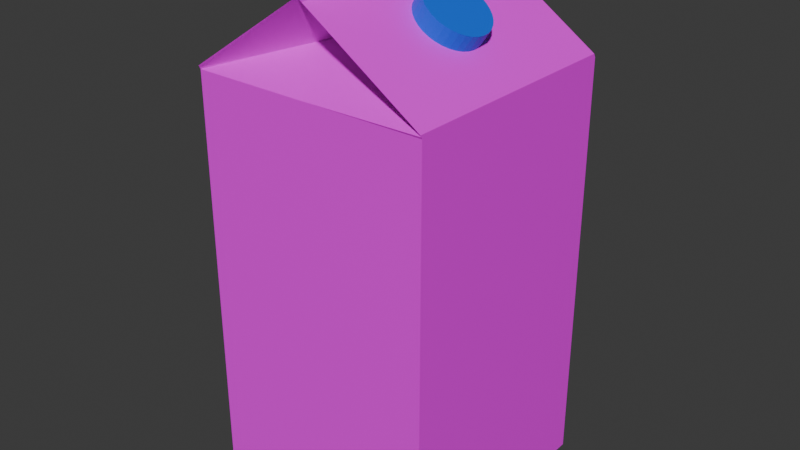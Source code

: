 # Source: Milk_1.blend  (saved by Blender 4.0.36; exported with 4.5.12 LTS)
import bpy
from mathutils import Matrix  # noqa: F401  (used for matrix-valued properties, if any)

bpy.ops.wm.read_factory_settings(use_empty=True)
scene = bpy.context.scene
scene.name = 'Scene'

# ---- collections
col_collection = bpy.data.collections.new('Collection'); scene.collection.children.link(col_collection)

# ---- images (referenced by path relative to the original .blend; pixels are not part of the script)
import os
ASSET_DIR = os.environ.get("B2B_ASSET_DIR", "")  # directory of the original .blend (textures are referenced by path, not embedded)
HERE = os.path.dirname(os.path.abspath(__file__))  # packed textures are extracted next to this script under _unpacked/

def load_image(name, relpath, width, height, colorspace="sRGB"):
    """Load a texture the original file referenced (path relative to the .blend, or extracted next to this script)."""
    p = next((c for c in (os.path.join(HERE, relpath), os.path.join(ASSET_DIR, relpath)) if relpath and os.path.exists(c)), "")
    if p:
        img = bpy.data.images.load(p, check_existing=True)
        img.name = name
    else:  # same state as the original file: an image datablock whose file is absent (Cycles renders it pink)
        img = bpy.data.images.new(name, width, height)
        img.source = "FILE"
        img.filepath = "//" + (relpath or name)
    img.colorspace_settings.name = colorspace
    return img
img_milk_carton_jpg = load_image('Milk Carton.jpg', 'Milk Carton.jpg', 1024, 1024, 'sRGB')

# ---- materials (node trees are filled in below, after node groups)
mat_material = bpy.data.materials.new('Material')
mat_material.use_transparent_shadow = False
mat_material_002 = bpy.data.materials.new('Material.002')
mat_material_002.use_transparent_shadow = False

# ---- material node trees
mat_material.use_nodes = True; mat_material.node_tree.nodes.clear()
_N = mat_material.node_tree.nodes; _L = mat_material.node_tree.links
n0 = _N.new('ShaderNodeBsdfPrincipled'); n0.name = 'Principled BSDF'; n0.location = (10, 300)
n0.inputs[3].default_value = 1.45
n1 = _N.new('ShaderNodeOutputMaterial'); n1.name = 'Material Output'; n1.location = (300, 300)
n2 = _N.new('ShaderNodeTexImage'); n2.name = 'Image Texture'; n2.location = (-280, 275)
n2.image = img_milk_carton_jpg
_L.new(n0.outputs[0], n1.inputs[0])
_L.new(n2.outputs[0], n0.inputs[0])
n1.is_active_output = True
mat_material_002.use_nodes = True; mat_material_002.node_tree.nodes.clear()
_N = mat_material_002.node_tree.nodes; _L = mat_material_002.node_tree.links
n0 = _N.new('ShaderNodeBsdfPrincipled'); n0.name = 'Principled BSDF'; n0.location = (10, 300)
n0.inputs[0].default_value = (0.004969, 0.1334, 0.8039, 1.0)
n0.inputs[3].default_value = 1.45
n1 = _N.new('ShaderNodeOutputMaterial'); n1.name = 'Material Output'; n1.location = (300, 300)
_L.new(n0.outputs[0], n1.inputs[0])
n1.is_active_output = True

# ---- world
world_world = bpy.data.worlds.new('World'); scene.world = world_world
world_world.use_nodes = True; world_world.node_tree.nodes.clear()
_N = world_world.node_tree.nodes; _L = world_world.node_tree.links
n0 = _N.new('ShaderNodeOutputWorld'); n0.name = 'World Output'; n0.location = (300, 300)
n1 = _N.new('ShaderNodeBackground'); n1.name = 'Background'; n1.location = (10, 300)
n1.inputs[0].default_value = (0.05088, 0.05088, 0.05088, 1.0)
_L.new(n1.outputs[0], n0.inputs[0])
n0.is_active_output = True
world_world.color = (0.05088, 0.05088, 0.05088)
world_world.use_sun_shadow = False
world_world.sun_shadow_jitter_overblur = 0.0

# ---- meshes
me_cube_001 = bpy.data.meshes.new('Cube.001')
me_cube_001.from_pydata([(-0.1038, -0.2089, 0.1035), (-0.1038, 0.1546, 0.1035), (-0.1038, -0.2089, -0.104), (-0.1038, 0.1546, -0.104), (0.1037, -0.2089, 0.1035), (0.1037, 0.1546, 0.1035), (0.1037, -0.2089, -0.104), (0.1037, 0.1546, -0.104), (-6.336e-05, -0.2089, -0.104), (-6.336e-05, 0.1546, -0.104), (-6.336e-05, -0.2089, 0.1035), (-6.336e-05, 0.1546, 0.1035), (-0.1038, 0.1578, 0.1052), (-0.1038, 0.1578, -0.1023), (-5.897e-05, 0.2272, -0.1023), (0.1037, 0.1578, -0.1023), (0.1037, 0.1578, 0.1052), (-5.897e-05, 0.2272, 0.1052), (-5.897e-05, 0.249, -0.1023), (-5.897e-05, 0.249, 0.1052), (0.1037, 0.1562, -0.1032), (0.1037, 0.1562, 0.1043), (-6.116e-05, 0.1911, 0.06802), (-0.1038, 0.1562, -0.1032), (-6.116e-05, 0.1911, -0.06556), (-0.1038, 0.1562, 0.1043), (0.004242, 0.2244, -0.1023), (0.004242, 0.2244, 0.1052), (0.004242, 0.249, -0.1023), (0.004242, 0.249, 0.1052), (-0.1038, -0.1298, 0.1035), (-0.1038, -0.1298, -0.104), (0.1037, -0.1298, -0.104), (0.1037, -0.1298, 0.1035), (-6.336e-05, -0.1298, 0.1035), (-6.336e-05, -0.1298, -0.104), (-0.1038, 0.1262, 0.1035), (-0.1038, 0.1262, -0.104), (0.1037, 0.1262, -0.104), (0.1037, 0.1262, 0.1035), (-6.336e-05, 0.1262, 0.1035), (-6.336e-05, 0.1262, -0.104)], [], [(36, 1, 3, 37), (41, 9, 7, 38), (38, 7, 5, 39), (40, 11, 1, 36), (8, 6, 4, 10), (22, 21, 16, 17), (21, 20, 15, 16), (2, 8, 10, 0), (39, 5, 11, 40), (37, 3, 9, 41), (14, 13, 12, 17), (15, 14, 17, 16), (24, 23, 13, 14), (23, 25, 12, 13), (25, 22, 17, 12), (20, 24, 14, 15), (18, 28, 26, 14), (7, 9, 24, 20), (1, 11, 22, 25), (3, 1, 25, 23), (9, 3, 23, 24), (5, 7, 20, 21), (11, 5, 21, 22), (27, 26, 28, 29), (19, 29, 28, 18), (14, 26, 27, 17), (17, 27, 29, 19), (14, 17, 19, 18), (2, 31, 35, 8), (4, 33, 34, 10), (10, 34, 30, 0), (6, 32, 33, 4), (8, 35, 32, 6), (0, 30, 31, 2), (31, 37, 41, 35), (33, 39, 40, 34), (34, 40, 36, 30), (32, 38, 39, 33), (35, 41, 38, 32), (30, 36, 37, 31)])
me_cube_001.polygons.foreach_set('material_index', [1, 1, 1, 1, 1, 1, 1, 1, 1, 1, 1, 1, 1, 1, 1, 1, 1, 1, 1, 1, 1, 1, 1, 1, 0, 0, 1, 1, 1, 1, 1, 1, 1, 1, 1, 1, 1, 1, 1, 1])
_uv = me_cube_001.uv_layers.new(name='UVMap')
_uv.uv.foreach_set('vector', [0.4942, 0.7169, 0.4942, 0.7169, 0.4937, 0.7169, 0.4937, 0.7169, 0.4934, 0.7169, 0.4934, 0.7169, 0.4931, 0.7169, 0.4931, 0.7169, 0.5021, 0.7233, 0.5021, 0.7242, 0.4898, 0.7241, 0.4898, 0.7233, 0.4923, 0.7169, 0.4923, 0.7169, 0.492, 0.7169, 0.492, 0.7169, 0.2701, 0.305, 0.2701, 0.3088, 0.2244, 0.3086, 0.2245, 0.3048, 0.2014, 0.3161, 0.2242, 0.3162, 0.2242, 0.3162, 0.2014, 0.3161, 0.9319, 0.8676, 0.3181, 0.8655, 0.3181, 0.8655, 0.9319, 0.8676, 0.2702, 0.3012, 0.2701, 0.305, 0.2245, 0.3048, 0.2245, 0.301, 0.4925, 0.7169, 0.4925, 0.7169, 0.4923, 0.7169, 0.4923, 0.7169, 0.4937, 0.7169, 0.4937, 0.7169, 0.4934, 0.7169, 0.4934, 0.7169, 0.2698, 0.3202, 0.2697, 0.3239, 0.224, 0.3238, 0.2241, 0.32, 0.9938, 0.8621, 0.9944, 1.0, 0.01076, 1.002, 0.01021, 0.864, 0.2927, 0.3165, 0.3156, 0.3165, 0.3156, 0.3165, 0.2927, 0.3165, 0.3156, 0.3165, 0.3612, 0.3167, 0.3612, 0.3167, 0.3156, 0.3165, 0.1785, 0.316, 0.2014, 0.3161, 0.2014, 0.3161, 0.1785, 0.316, 0.2699, 0.3164, 0.2927, 0.3165, 0.2927, 0.3165, 0.2699, 0.3164, 0.4926, 0.7016, 0.4926, 0.7016, 0.4926, 0.7016, 0.4926, 0.7016, 0.2699, 0.3164, 0.2927, 0.3165, 0.2927, 0.3165, 0.2699, 0.3164, 0.1785, 0.316, 0.2014, 0.3161, 0.2014, 0.3161, 0.1785, 0.316, 0.3156, 0.3165, 0.3612, 0.3167, 0.3612, 0.3167, 0.3156, 0.3165, 0.2927, 0.3165, 0.3156, 0.3165, 0.3156, 0.3165, 0.2927, 0.3165, 0.9319, 0.8676, 0.3181, 0.8655, 0.3181, 0.8655, 0.9319, 0.8676, 0.2014, 0.3161, 0.2242, 0.3162, 0.2242, 0.3162, 0.2014, 0.3161, 0.4888, 0.7039, 0.4936, 0.7039, 0.4936, 0.7039, 0.4888, 0.7039, 0.4297, 0.6187, 0.4297, 0.6187, 0.4297, 0.6187, 0.4297, 0.6187, 0.75, 0.5, 0.75, 0.5, 0.75, 0.75, 0.75, 0.75, 0.4926, 0.7016, 0.4926, 0.7016, 0.4926, 0.7016, 0.4926, 0.7016, 0.4926, 0.7016, 0.4926, 0.7016, 0.4926, 0.7016, 0.4926, 0.7016, 0.4883, 0.6738, 0.4883, 0.6797, 0.4817, 0.6791, 0.4817, 0.6731, 0.4826, 0.6738, 0.4827, 0.6759, 0.4765, 0.6772, 0.4763, 0.6751, 0.4763, 0.6751, 0.4765, 0.6772, 0.4702, 0.6785, 0.4701, 0.6764, 0.4855, 0.662, 0.4855, 0.6807, 0.4635, 0.6807, 0.4635, 0.662, 0.4817, 0.6731, 0.4817, 0.6791, 0.475, 0.6785, 0.475, 0.6725, 0.4715, 0.6761, 0.4715, 0.6761, 0.4705, 0.6761, 0.4705, 0.6761, 0.3157, 0.3098, 0.3156, 0.316, 0.2927, 0.3159, 0.2929, 0.3097, 0.2244, 0.3094, 0.2242, 0.3156, 0.2014, 0.3155, 0.2015, 0.3093, 0.2015, 0.3093, 0.2014, 0.3155, 0.1785, 0.3154, 0.1787, 0.3092, 0.784, 0.3407, 0.784, 0.9056, 0.409, 0.9056, 0.4091, 0.3406, 0.2929, 0.3097, 0.2927, 0.3159, 0.2699, 0.3158, 0.27, 0.3096, 0.3614, 0.3099, 0.3612, 0.3161, 0.3156, 0.316, 0.3157, 0.3098])
me_cube_001.materials.append(None)
me_cube_001.materials.append(mat_material)
me_cube_001.update()
me_cylinder = bpy.data.meshes.new('Cylinder')
me_cylinder.from_pydata([(0.04421, 0.02344, 0.4121), (0.05516, 0.02344, 0.4281), (0.04874, 0.0229, 0.409), (0.05969, 0.0229, 0.425), (0.05309, 0.0213, 0.406), (0.06404, 0.0213, 0.422), (0.0571, 0.0187, 0.4033), (0.06805, 0.0187, 0.4193), (0.06061, 0.0152, 0.4009), (0.07156, 0.0152, 0.4169), (0.0635, 0.01094, 0.3989), (0.07445, 0.01094, 0.4149), (0.06564, 0.006085, 0.3974), (0.07659, 0.006085, 0.4134), (0.06696, 0.0008117, 0.3965), (0.07791, 0.0008117, 0.4125), (0.06741, -0.004672, 0.3962), (0.07836, -0.004672, 0.4122), (0.06696, -0.01016, 0.3965), (0.07791, -0.01016, 0.4125), (0.06564, -0.01543, 0.3974), (0.07659, -0.01543, 0.4134), (0.0635, -0.02029, 0.3989), (0.07445, -0.02029, 0.4149), (0.06061, -0.02455, 0.4009), (0.07156, -0.02455, 0.4169), (0.0571, -0.02805, 0.4033), (0.06805, -0.02805, 0.4193), (0.05309, -0.03064, 0.406), (0.06404, -0.03064, 0.422), (0.04874, -0.03224, 0.409), (0.05969, -0.03224, 0.425), (0.04421, -0.03278, 0.4121), (0.05516, -0.03278, 0.4281), (0.03969, -0.03224, 0.4152), (0.05064, -0.03224, 0.4312), (0.03534, -0.03064, 0.4182), (0.04629, -0.03064, 0.4342), (0.03133, -0.02805, 0.4209), (0.04228, -0.02805, 0.4369), (0.02781, -0.02455, 0.4233), (0.03876, -0.02455, 0.4393), (0.02493, -0.02029, 0.4253), (0.03588, -0.02029, 0.4413), (0.02278, -0.01543, 0.4268), (0.03373, -0.01543, 0.4428), (0.02146, -0.01016, 0.4277), (0.03241, -0.01016, 0.4437), (0.02102, -0.004672, 0.428), (0.03197, -0.004672, 0.444), (0.02146, 0.0008117, 0.4277), (0.03241, 0.0008117, 0.4437), (0.02278, 0.006085, 0.4268), (0.03373, 0.006085, 0.4428), (0.02493, 0.01094, 0.4253), (0.03588, 0.01094, 0.4413), (0.02781, 0.0152, 0.4233), (0.03876, 0.0152, 0.4393), (0.03133, 0.0187, 0.4209), (0.04228, 0.0187, 0.4369), (0.03534, 0.0213, 0.4182), (0.04629, 0.0213, 0.4342), (0.03969, 0.0229, 0.4152), (0.05064, 0.0229, 0.4312)], [], [(0, 1, 3, 2), (2, 3, 5, 4), (4, 5, 7, 6), (6, 7, 9, 8), (8, 9, 11, 10), (10, 11, 13, 12), (12, 13, 15, 14), (14, 15, 17, 16), (16, 17, 19, 18), (18, 19, 21, 20), (20, 21, 23, 22), (22, 23, 25, 24), (24, 25, 27, 26), (26, 27, 29, 28), (28, 29, 31, 30), (30, 31, 33, 32), (32, 33, 35, 34), (34, 35, 37, 36), (36, 37, 39, 38), (38, 39, 41, 40), (40, 41, 43, 42), (42, 43, 45, 44), (44, 45, 47, 46), (46, 47, 49, 48), (48, 49, 51, 50), (50, 51, 53, 52), (52, 53, 55, 54), (54, 55, 57, 56), (56, 57, 59, 58), (58, 59, 61, 60), (3, 1, 63, 61, 59, 57, 55, 53, 51, 49, 47, 45, 43, 41, 39, 37, 35, 33, 31, 29, 27, 25, 23, 21, 19, 17, 15, 13, 11, 9, 7, 5), (60, 61, 63, 62), (62, 63, 1, 0), (0, 2, 4, 6, 8, 10, 12, 14, 16, 18, 20, 22, 24, 26, 28, 30, 32, 34, 36, 38, 40, 42, 44, 46, 48, 50, 52, 54, 56, 58, 60, 62)])
_uv = me_cylinder.uv_layers.new(name='UVMap')
_uv.uv.foreach_set('vector', [1.0, 0.5, 1.0, 1.0, 0.9688, 1.0, 0.9688, 0.5, 0.9688, 0.5, 0.9688, 1.0, 0.9375, 1.0, 0.9375, 0.5, 0.9375, 0.5, 0.9375, 1.0, 0.9062, 1.0, 0.9062, 0.5, 0.9062, 0.5, 0.9062, 1.0, 0.875, 1.0, 0.875, 0.5, 0.875, 0.5, 0.875, 1.0, 0.8438, 1.0, 0.8438, 0.5, 0.8438, 0.5, 0.8438, 1.0, 0.8125, 1.0, 0.8125, 0.5, 0.8125, 0.5, 0.8125, 1.0, 0.7812, 1.0, 0.7812, 0.5, 0.7812, 0.5, 0.7812, 1.0, 0.75, 1.0, 0.75, 0.5, 0.75, 0.5, 0.75, 1.0, 0.7188, 1.0, 0.7188, 0.5, 0.7188, 0.5, 0.7188, 1.0, 0.6875, 1.0, 0.6875, 0.5, 0.6875, 0.5, 0.6875, 1.0, 0.6562, 1.0, 0.6562, 0.5, 0.6562, 0.5, 0.6562, 1.0, 0.625, 1.0, 0.625, 0.5, 0.625, 0.5, 0.625, 1.0, 0.5938, 1.0, 0.5938, 0.5, 0.5938, 0.5, 0.5938, 1.0, 0.5625, 1.0, 0.5625, 0.5, 0.5625, 0.5, 0.5625, 1.0, 0.5312, 1.0, 0.5312, 0.5, 0.5312, 0.5, 0.5312, 1.0, 0.5, 1.0, 0.5, 0.5, 0.5, 0.5, 0.5, 1.0, 0.4688, 1.0, 0.4688, 0.5, 0.4688, 0.5, 0.4688, 1.0, 0.4375, 1.0, 0.4375, 0.5, 0.4375, 0.5, 0.4375, 1.0, 0.4062, 1.0, 0.4062, 0.5, 0.4062, 0.5, 0.4062, 1.0, 0.375, 1.0, 0.375, 0.5, 0.375, 0.5, 0.375, 1.0, 0.3438, 1.0, 0.3438, 0.5, 0.3438, 0.5, 0.3438, 1.0, 0.3125, 1.0, 0.3125, 0.5, 0.3125, 0.5, 0.3125, 1.0, 0.2812, 1.0, 0.2812, 0.5, 0.2812, 0.5, 0.2812, 1.0, 0.25, 1.0, 0.25, 0.5, 0.25, 0.5, 0.25, 1.0, 0.2188, 1.0, 0.2188, 0.5, 0.2188, 0.5, 0.2188, 1.0, 0.1875, 1.0, 0.1875, 0.5, 0.1875, 0.5, 0.1875, 1.0, 0.1562, 1.0, 0.1562, 0.5, 0.1562, 0.5, 0.1562, 1.0, 0.125, 1.0, 0.125, 0.5, 0.125, 0.5, 0.125, 1.0, 0.09375, 1.0, 0.09375, 0.5, 0.09375, 0.5, 0.09375, 1.0, 0.0625, 1.0, 0.0625, 0.5, 0.2968, 0.4854, 0.25, 0.49, 0.2032, 0.4854, 0.1582, 0.4717, 0.1167, 0.4496, 0.08029, 0.4197, 0.05045, 0.3833, 0.02827, 0.3418, 0.01461, 0.2968, 0.01, 0.25, 0.01461, 0.2032, 0.02827, 0.1582, 0.05045, 0.1167, 0.08029, 0.08029, 0.1167, 0.05045, 0.1582, 0.02827, 0.2032, 0.01461, 0.25, 0.01, 0.2968, 0.01461, 0.3418, 0.02827, 0.3833, 0.05045, 0.4197, 0.08029, 0.4496, 0.1167, 0.4717, 0.1582, 0.4854, 0.2032, 0.49, 0.25, 0.4854, 0.2968, 0.4717, 0.3418, 0.4496, 0.3833, 0.4197, 0.4197, 0.3833, 0.4496, 0.3418, 0.4717, 0.0625, 0.5, 0.0625, 1.0, 0.03125, 1.0, 0.03125, 0.5, 0.03125, 0.5, 0.03125, 1.0, 0.0, 1.0, 0.0, 0.5, 0.75, 0.49, 0.7968, 0.4854, 0.8418, 0.4717, 0.8833, 0.4496, 0.9197, 0.4197, 0.9496, 0.3833, 0.9717, 0.3418, 0.9854, 0.2968, 0.99, 0.25, 0.9854, 0.2032, 0.9717, 0.1582, 0.9496, 0.1167, 0.9197, 0.08029, 0.8833, 0.05045, 0.8418, 0.02827, 0.7968, 0.01461, 0.75, 0.01, 0.7032, 0.01461, 0.6582, 0.02827, 0.6167, 0.05045, 0.5803, 0.08029, 0.5504, 0.1167, 0.5283, 0.1582, 0.5146, 0.2032, 0.51, 0.25, 0.5146, 0.2968, 0.5283, 0.3418, 0.5504, 0.3833, 0.5803, 0.4197, 0.6167, 0.4496, 0.6582, 0.4717, 0.7032, 0.4854])
me_cylinder.materials.append(mat_material_002)
me_cylinder.update()

# ---- objects
ob_milk_carton = bpy.data.objects.new('Milk Carton', me_cube_001)
ob_cap = bpy.data.objects.new('Cap', me_cylinder)

# ---- transforms, parenting, visibility, modifiers, constraints
ob_milk_carton.location = (6.336e-05, -0.00027, 0.2196)
ob_milk_carton.rotation_euler = (1.571, 0.0, 0.0)
ob_cap.location = (0.0, 0.0, 0.0)

# ---- collection membership
col_collection.objects.link(ob_milk_carton)
col_collection.objects.link(ob_cap)

# ---- scene / render settings (as saved in the file)
scene.frame_start = 1; scene.frame_end = 250; scene.frame_set(1)
scene.render.engine = 'BLENDER_EEVEE_NEXT'
scene.cycles.sampling_pattern = 'TABULATED_SOBOL'
bpy.context.view_layer.update()

# ---- added for rendering (the .blend has no active camera and no usable light): camera, sun
cam_auto = bpy.data.cameras.new('AutoCamera')
cam_auto.lens = 50.0
cam_auto.sensor_width = 36.0
cam_auto.clip_end = 1000.0
ob_auto_camera = bpy.data.objects.new('AutoCamera', cam_auto)
scene.collection.objects.link(ob_auto_camera)
ob_auto_camera.location = (0.503803, -0.605403, 0.642707)
ob_auto_camera.rotation_euler = (1.09748, -7.21219e-08, 0.694738)
scene.camera = ob_auto_camera
light_auto_sun = bpy.data.lights.new('AutoSun', 'SUN')
light_auto_sun.energy = 3.0
light_auto_sun.angle = 0.0523599
ob_auto_sun = bpy.data.objects.new('AutoSun', light_auto_sun)
scene.collection.objects.link(ob_auto_sun)
ob_auto_sun.rotation_euler = (0.872665, 0.174533, 0.523599)
bpy.context.view_layer.update()
